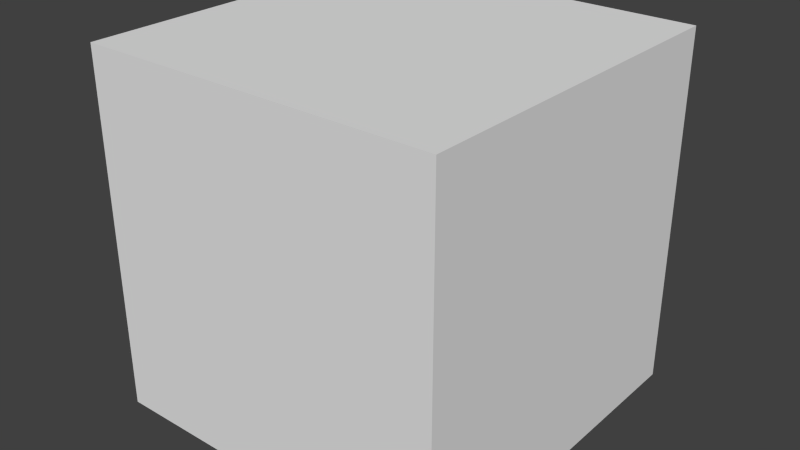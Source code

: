 # Source: WallSection.blend  (saved by Blender 2.71.0; exported with 4.5.12 LTS)
import bpy
from mathutils import Matrix  # noqa: F401  (used for matrix-valued properties, if any)

bpy.ops.wm.read_factory_settings(use_empty=True)
scene = bpy.context.scene
scene.name = 'Scene'

# ---- collections
col_collection_1 = bpy.data.collections.new('Collection 1'); scene.collection.children.link(col_collection_1)

# ---- materials (node trees are filled in below, after node groups)
mat_stone_wall = bpy.data.materials.new('Stone Wall')
mat_stone_wall.alpha_threshold = 0.0
mat_stone_wall.use_transparent_shadow = False
mat_stone_wall.preview_render_type = 'CUBE'
mat_stone_wall.roughness = 0.5
mat_stone_wall.line_color = (0.0, 0.0, 0.0, 1.0)

# ---- material node trees

# ---- world
world_world = bpy.data.worlds.new('World'); scene.world = world_world
world_world.color = (0.05088, 0.05088, 0.05088)
world_world.use_sun_shadow = False
world_world.sun_shadow_jitter_overblur = 0.0
world_world.cycles.sampling_method = 'MANUAL'
world_world.cycles.sample_map_resolution = 256

# ---- meshes
me_cube_001 = bpy.data.meshes.new('Cube.001')
me_cube_001.from_pydata([(-1.0, -1.0, -1.0), (-1.0, 1.0, -1.0), (1.0, 1.0, -1.0), (1.0, -1.0, -1.0), (-1.0, -1.0, 1.0), (-1.0, 1.0, 1.0), (1.0, 1.0, 1.0), (1.0, -1.0, 1.0)], [], [(4, 5, 1, 0), (5, 6, 2, 1), (6, 7, 3, 2), (7, 4, 0, 3), (0, 1, 2, 3), (7, 6, 5, 4)])
_uv = me_cube_001.uv_layers.new(name='UVMap')
_uv.uv.foreach_set('vector', [0.002516, 0.002516, 0.002516, -0.9925, 0.9975, -0.9925, 0.9975, 0.002516, -0.9925, 0.9975, -0.9925, 0.002516, 0.002516, 0.002516, 0.002516, 0.9975, -0.9925, 0.002516, -0.9925, -0.9925, 0.002516, -0.9925, 0.002516, 0.002516, 0.002516, 0.002516, 0.9975, 0.002516, 0.9975, 0.9975, 0.002516, 0.9975, 1.992, -0.9925, 1.992, 0.002516, 0.9975, 0.002516, 0.9975, -0.9925, -0.9925, 0.9975, 0.002516, 0.9975, 0.002516, 1.992, -0.9925, 1.992])
me_cube_001.materials.append(mat_stone_wall)
me_cube_001.use_remesh_preserve_volume = False
me_cube_001.use_remesh_preserve_attributes = False
me_cube_001.use_mirror_vertex_groups = False
me_cube_001.update()

# ---- objects
ob_wallsection = bpy.data.objects.new('WallSection', me_cube_001)

# ---- transforms, parenting, visibility, modifiers, constraints
ob_wallsection.location = (0.0, 0.0, 0.0)
ob_wallsection.lineart.crease_threshold = 0.0

# ---- collection membership
col_collection_1.objects.link(ob_wallsection)

# ---- scene / render settings (as saved in the file)
scene.frame_start = 1; scene.frame_end = 250; scene.frame_set(1)
scene.render.engine = 'BLENDER_EEVEE_NEXT'
scene.render.resolution_percentage = 50
scene.render.dither_intensity = 0.0
scene.cycles.use_denoising = False
scene.cycles.samples = 10
scene.cycles.sampling_pattern = 'TABULATED_SOBOL'
scene.cycles.light_sampling_threshold = 0.0
scene.cycles.use_adaptive_sampling = False
scene.cycles.use_light_tree = False
scene.cycles.blur_glossy = 0.0
scene.cycles.volume_bounces = 1
scene.cycles.pixel_filter_type = 'GAUSSIAN'
scene.cycles.sample_clamp_indirect = 0.0
scene.view_settings.view_transform = 'Standard'
bpy.context.view_layer.update()

# ---- added for rendering (the .blend has no active camera and no usable light): camera, sun
cam_auto = bpy.data.cameras.new('AutoCamera')
cam_auto.lens = 50.0
cam_auto.sensor_width = 36.0
cam_auto.clip_end = 1000.0
ob_auto_camera = bpy.data.objects.new('AutoCamera', cam_auto)
scene.collection.objects.link(ob_auto_camera)
ob_auto_camera.location = (3.20507, -3.84609, 2.56406)
ob_auto_camera.rotation_euler = (1.09748, -7.21219e-08, 0.694738)
scene.camera = ob_auto_camera
light_auto_sun = bpy.data.lights.new('AutoSun', 'SUN')
light_auto_sun.energy = 3.0
light_auto_sun.angle = 0.0523599
ob_auto_sun = bpy.data.objects.new('AutoSun', light_auto_sun)
scene.collection.objects.link(ob_auto_sun)
ob_auto_sun.rotation_euler = (0.872665, 0.174533, 0.523599)
bpy.context.view_layer.update()
